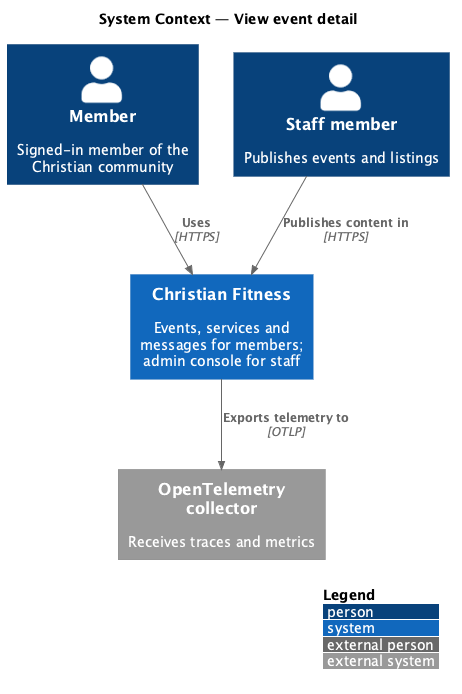

The diagram above was rendered by PlantUML. Its source (embedded in the PNG):
@startuml
!include <C4/C4_Context>
LAYOUT_WITH_LEGEND()
title System Context — View event detail

Person(member, "Member", "Signed-in member of the Christian community")
Person(staff, "Staff member", "Publishes events and listings")
System(cf, "Christian Fitness", "Events, services and messages for members; admin console for staff")
System_Ext(otel, "OpenTelemetry collector", "Receives traces and metrics")
Rel(member, cf, "Uses", "HTTPS")
Rel(staff, cf, "Publishes content in", "HTTPS")
Rel(cf, otel, "Exports telemetry to", "OTLP")
@enduml